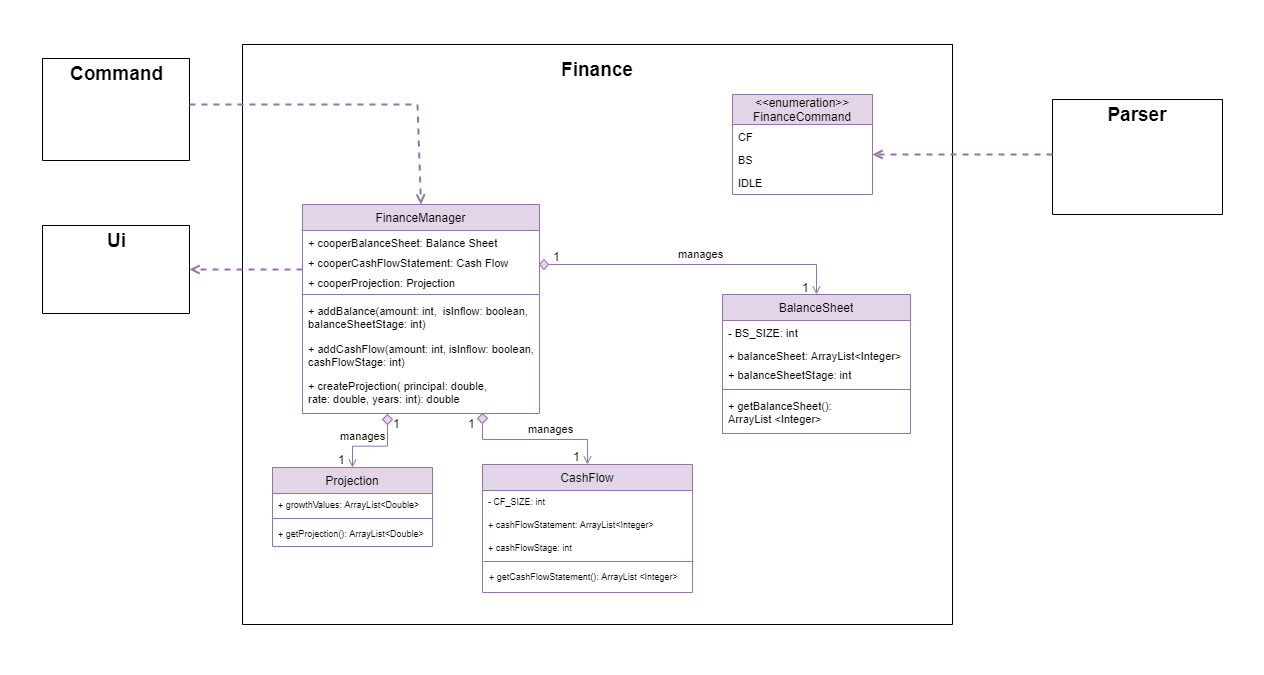

The diagram above was exported from draw.io. Its source (the exported page's mxGraphModel, read from the mxfile embedded in the PNG):
<mxGraphModel dx="3730" dy="2530" grid="0" gridSize="10" guides="1" tooltips="1" connect="1" arrows="1" fold="1" page="1" pageScale="1" pageWidth="1920" pageHeight="1200" math="0" shadow="0">
  <root>
    <mxCell id="WIyWlLk6GJQsqaUBKTNV-0" />
    <mxCell id="WIyWlLk6GJQsqaUBKTNV-1" parent="WIyWlLk6GJQsqaUBKTNV-0" />
    <mxCell id="FQBrsEWUbcaAqMbBcSjh-3" value="" style="rounded=0;whiteSpace=wrap;html=1;fontSize=11;strokeColor=#FFFFFF;" vertex="1" parent="WIyWlLk6GJQsqaUBKTNV-1">
      <mxGeometry x="-1560" y="-904" width="1263" height="674" as="geometry" />
    </mxCell>
    <mxCell id="zkfFHV4jXpPFQw0GAbJ--0" value="FinanceManager" style="swimlane;fontStyle=0;align=center;verticalAlign=top;childLayout=stackLayout;horizontal=1;startSize=26;horizontalStack=0;resizeParent=1;resizeLast=0;collapsible=1;marginBottom=0;rounded=0;shadow=0;strokeWidth=1;fillColor=#e1d5e7;strokeColor=#9673a6;" parent="WIyWlLk6GJQsqaUBKTNV-1" vertex="1">
      <mxGeometry x="-1258" y="-700" width="237" height="209" as="geometry">
        <mxRectangle x="230" y="140" width="160" height="26" as="alternateBounds" />
      </mxGeometry>
    </mxCell>
    <mxCell id="zkfFHV4jXpPFQw0GAbJ--1" value="+ cooperBalanceSheet: Balance Sheet" style="text;align=left;verticalAlign=top;spacingLeft=4;spacingRight=4;overflow=hidden;rotatable=0;points=[[0,0.5],[1,0.5]];portConstraint=eastwest;fontSize=11;" parent="zkfFHV4jXpPFQw0GAbJ--0" vertex="1">
      <mxGeometry y="26" width="237" height="20" as="geometry" />
    </mxCell>
    <mxCell id="zkfFHV4jXpPFQw0GAbJ--2" value="+ cooperCashFlowStatement: Cash Flow" style="text;align=left;verticalAlign=top;spacingLeft=4;spacingRight=4;overflow=hidden;rotatable=0;points=[[0,0.5],[1,0.5]];portConstraint=eastwest;rounded=0;shadow=0;html=0;fontSize=11;" parent="zkfFHV4jXpPFQw0GAbJ--0" vertex="1">
      <mxGeometry y="46" width="237" height="20" as="geometry" />
    </mxCell>
    <mxCell id="zkfFHV4jXpPFQw0GAbJ--3" value="+ cooperProjection: Projection&#10;" style="text;align=left;verticalAlign=top;spacingLeft=4;spacingRight=4;overflow=hidden;rotatable=0;points=[[0,0.5],[1,0.5]];portConstraint=eastwest;rounded=0;shadow=0;html=0;fontSize=11;" parent="zkfFHV4jXpPFQw0GAbJ--0" vertex="1">
      <mxGeometry y="66" width="237" height="20" as="geometry" />
    </mxCell>
    <mxCell id="zkfFHV4jXpPFQw0GAbJ--4" value="" style="line;html=1;strokeWidth=1;align=left;verticalAlign=middle;spacingTop=-1;spacingLeft=3;spacingRight=3;rotatable=0;labelPosition=right;points=[];portConstraint=eastwest;fillColor=#e1d5e7;strokeColor=#9673a6;" parent="zkfFHV4jXpPFQw0GAbJ--0" vertex="1">
      <mxGeometry y="86" width="237" height="8" as="geometry" />
    </mxCell>
    <mxCell id="zkfFHV4jXpPFQw0GAbJ--5" value="+ addBalance(amount: int,  isInflow: boolean,&#10;balanceSheetStage: int)&#10;" style="text;align=left;verticalAlign=top;spacingLeft=4;spacingRight=4;overflow=hidden;rotatable=0;points=[[0,0.5],[1,0.5]];portConstraint=eastwest;fontSize=11;" parent="zkfFHV4jXpPFQw0GAbJ--0" vertex="1">
      <mxGeometry y="94" width="237" height="38" as="geometry" />
    </mxCell>
    <mxCell id="FQBrsEWUbcaAqMbBcSjh-2" value="+ addCashFlow(amount: int, isInflow: boolean,&#10;cashFlowStage: int)" style="text;strokeColor=none;fillColor=none;align=left;verticalAlign=top;spacingLeft=4;spacingRight=4;overflow=hidden;rotatable=0;points=[[0,0.5],[1,0.5]];portConstraint=eastwest;fontSize=11;" vertex="1" parent="zkfFHV4jXpPFQw0GAbJ--0">
      <mxGeometry y="132" width="237" height="37" as="geometry" />
    </mxCell>
    <mxCell id="FQBrsEWUbcaAqMbBcSjh-1" value="+ createProjection( principal: double, &#10;rate: double, years: int): double" style="text;strokeColor=none;fillColor=none;align=left;verticalAlign=top;spacingLeft=4;spacingRight=4;overflow=hidden;rotatable=0;points=[[0,0.5],[1,0.5]];portConstraint=eastwest;fontSize=11;" vertex="1" parent="zkfFHV4jXpPFQw0GAbJ--0">
      <mxGeometry y="169" width="237" height="40" as="geometry" />
    </mxCell>
    <mxCell id="zkfFHV4jXpPFQw0GAbJ--6" value="Projection" style="swimlane;fontStyle=0;align=center;verticalAlign=top;childLayout=stackLayout;horizontal=1;startSize=26;horizontalStack=0;resizeParent=1;resizeLast=0;collapsible=1;marginBottom=0;rounded=0;shadow=0;strokeWidth=1;fillColor=#e1d5e7;strokeColor=#9673a6;" parent="WIyWlLk6GJQsqaUBKTNV-1" vertex="1">
      <mxGeometry x="-1288" y="-437" width="160" height="79" as="geometry">
        <mxRectangle x="130" y="380" width="160" height="26" as="alternateBounds" />
      </mxGeometry>
    </mxCell>
    <mxCell id="zkfFHV4jXpPFQw0GAbJ--7" value="+ growthValues: ArrayList&lt;Double&gt;" style="text;align=left;verticalAlign=top;spacingLeft=4;spacingRight=4;overflow=hidden;rotatable=0;points=[[0,0.5],[1,0.5]];portConstraint=eastwest;fontSize=9;" parent="zkfFHV4jXpPFQw0GAbJ--6" vertex="1">
      <mxGeometry y="26" width="160" height="21" as="geometry" />
    </mxCell>
    <mxCell id="zkfFHV4jXpPFQw0GAbJ--9" value="" style="line;html=1;strokeWidth=1;align=left;verticalAlign=middle;spacingTop=-1;spacingLeft=3;spacingRight=3;rotatable=0;labelPosition=right;points=[];portConstraint=eastwest;fillColor=#e1d5e7;strokeColor=#9673a6;" parent="zkfFHV4jXpPFQw0GAbJ--6" vertex="1">
      <mxGeometry y="47" width="160" height="8" as="geometry" />
    </mxCell>
    <mxCell id="zkfFHV4jXpPFQw0GAbJ--10" value="+ getProjection(): ArrayList&lt;Double&gt;" style="text;align=left;verticalAlign=top;spacingLeft=4;spacingRight=4;overflow=hidden;rotatable=0;points=[[0,0.5],[1,0.5]];portConstraint=eastwest;fontStyle=0;fontSize=9;" parent="zkfFHV4jXpPFQw0GAbJ--6" vertex="1">
      <mxGeometry y="55" width="160" height="21" as="geometry" />
    </mxCell>
    <mxCell id="zkfFHV4jXpPFQw0GAbJ--13" value="CashFlow" style="swimlane;fontStyle=0;align=center;verticalAlign=top;childLayout=stackLayout;horizontal=1;startSize=26;horizontalStack=0;resizeParent=1;resizeLast=0;collapsible=1;marginBottom=0;rounded=0;shadow=0;strokeWidth=1;fillColor=#e1d5e7;strokeColor=#9673a6;" parent="WIyWlLk6GJQsqaUBKTNV-1" vertex="1">
      <mxGeometry x="-1078" y="-440" width="210" height="128" as="geometry">
        <mxRectangle x="340" y="380" width="170" height="26" as="alternateBounds" />
      </mxGeometry>
    </mxCell>
    <mxCell id="zkfFHV4jXpPFQw0GAbJ--14" value="- CF_SIZE: int" style="text;align=left;verticalAlign=top;spacingLeft=4;spacingRight=4;overflow=hidden;rotatable=0;points=[[0,0.5],[1,0.5]];portConstraint=eastwest;fontSize=9;" parent="zkfFHV4jXpPFQw0GAbJ--13" vertex="1">
      <mxGeometry y="26" width="210" height="23" as="geometry" />
    </mxCell>
    <mxCell id="Xv2R1rl_ql0hDww7SdaP-13" value="+ cashFlowStatement: ArrayList&lt;Integer&gt;" style="text;align=left;verticalAlign=top;spacingLeft=4;spacingRight=4;overflow=hidden;rotatable=0;points=[[0,0.5],[1,0.5]];portConstraint=eastwest;rounded=0;shadow=0;html=0;fontSize=9;" parent="zkfFHV4jXpPFQw0GAbJ--13" vertex="1">
      <mxGeometry y="49" width="210" height="23" as="geometry" />
    </mxCell>
    <mxCell id="Xv2R1rl_ql0hDww7SdaP-14" value="+ cashFlowStage: int" style="text;align=left;verticalAlign=top;spacingLeft=4;spacingRight=4;overflow=hidden;rotatable=0;points=[[0,0.5],[1,0.5]];portConstraint=eastwest;rounded=0;shadow=0;html=0;fontSize=9;" parent="zkfFHV4jXpPFQw0GAbJ--13" vertex="1">
      <mxGeometry y="72" width="210" height="22" as="geometry" />
    </mxCell>
    <mxCell id="Xv2R1rl_ql0hDww7SdaP-10" value="" style="endArrow=open;shadow=0;strokeWidth=1;rounded=0;endFill=1;edgeStyle=elbowEdgeStyle;elbow=vertical;startArrow=none;entryX=0.5;entryY=0;entryDx=0;entryDy=0;fillColor=#e1d5e7;strokeColor=#9673a6;" parent="zkfFHV4jXpPFQw0GAbJ--13" target="zkfFHV4jXpPFQw0GAbJ--13" edge="1">
      <mxGeometry x="0.5" y="41" relative="1" as="geometry">
        <mxPoint y="-50" as="sourcePoint" />
        <mxPoint x="72" as="targetPoint" />
        <mxPoint x="-40" y="32" as="offset" />
      </mxGeometry>
    </mxCell>
    <mxCell id="Xv2R1rl_ql0hDww7SdaP-11" value="1" style="resizable=0;align=right;verticalAlign=bottom;labelBackgroundColor=none;fontSize=12;" parent="Xv2R1rl_ql0hDww7SdaP-10" connectable="0" vertex="1">
      <mxGeometry x="1" relative="1" as="geometry">
        <mxPoint x="-7" as="offset" />
      </mxGeometry>
    </mxCell>
    <mxCell id="Xv2R1rl_ql0hDww7SdaP-12" value="manages" style="text;html=1;resizable=0;points=[];;align=center;verticalAlign=middle;labelBackgroundColor=none;rounded=0;shadow=0;strokeWidth=1;fontSize=11;" parent="Xv2R1rl_ql0hDww7SdaP-10" vertex="1" connectable="0">
      <mxGeometry x="0.5" y="49" relative="1" as="geometry">
        <mxPoint x="-25" y="38" as="offset" />
      </mxGeometry>
    </mxCell>
    <mxCell id="zkfFHV4jXpPFQw0GAbJ--17" value="BalanceSheet" style="swimlane;fontStyle=0;align=center;verticalAlign=top;childLayout=stackLayout;horizontal=1;startSize=26;horizontalStack=0;resizeParent=1;resizeLast=0;collapsible=1;marginBottom=0;rounded=0;shadow=0;strokeWidth=1;fillColor=#e1d5e7;strokeColor=#9673a6;" parent="WIyWlLk6GJQsqaUBKTNV-1" vertex="1">
      <mxGeometry x="-838" y="-610" width="188" height="139" as="geometry">
        <mxRectangle x="550" y="140" width="160" height="26" as="alternateBounds" />
      </mxGeometry>
    </mxCell>
    <mxCell id="zkfFHV4jXpPFQw0GAbJ--18" value="- BS_SIZE: int" style="text;align=left;verticalAlign=top;spacingLeft=4;spacingRight=4;overflow=hidden;rotatable=0;points=[[0,0.5],[1,0.5]];portConstraint=eastwest;fontSize=11;" parent="zkfFHV4jXpPFQw0GAbJ--17" vertex="1">
      <mxGeometry y="26" width="188" height="23" as="geometry" />
    </mxCell>
    <mxCell id="zkfFHV4jXpPFQw0GAbJ--19" value="+ balanceSheet: ArrayList&lt;Integer&gt;" style="text;align=left;verticalAlign=top;spacingLeft=4;spacingRight=4;overflow=hidden;rotatable=0;points=[[0,0.5],[1,0.5]];portConstraint=eastwest;rounded=0;shadow=0;html=0;fontSize=11;" parent="zkfFHV4jXpPFQw0GAbJ--17" vertex="1">
      <mxGeometry y="49" width="188" height="19" as="geometry" />
    </mxCell>
    <mxCell id="zkfFHV4jXpPFQw0GAbJ--20" value="+ balanceSheetStage: int" style="text;align=left;verticalAlign=top;spacingLeft=4;spacingRight=4;overflow=hidden;rotatable=0;points=[[0,0.5],[1,0.5]];portConstraint=eastwest;rounded=0;shadow=0;html=0;fontSize=11;" parent="zkfFHV4jXpPFQw0GAbJ--17" vertex="1">
      <mxGeometry y="68" width="188" height="23" as="geometry" />
    </mxCell>
    <mxCell id="zkfFHV4jXpPFQw0GAbJ--23" value="" style="line;html=1;strokeWidth=1;align=left;verticalAlign=middle;spacingTop=-1;spacingLeft=3;spacingRight=3;rotatable=0;labelPosition=right;points=[];portConstraint=eastwest;fillColor=#e1d5e7;strokeColor=#9673a6;" parent="zkfFHV4jXpPFQw0GAbJ--17" vertex="1">
      <mxGeometry y="91" width="188" height="8" as="geometry" />
    </mxCell>
    <mxCell id="zkfFHV4jXpPFQw0GAbJ--24" value="+ getBalanceSheet(): &#10;ArrayList &lt;Integer&gt;" style="text;align=left;verticalAlign=top;spacingLeft=4;spacingRight=4;overflow=hidden;rotatable=0;points=[[0,0.5],[1,0.5]];portConstraint=eastwest;fontSize=11;" parent="zkfFHV4jXpPFQw0GAbJ--17" vertex="1">
      <mxGeometry y="99" width="188" height="37" as="geometry" />
    </mxCell>
    <mxCell id="zkfFHV4jXpPFQw0GAbJ--26" value="" style="endArrow=open;shadow=0;strokeWidth=1;rounded=0;endFill=1;edgeStyle=elbowEdgeStyle;elbow=vertical;startArrow=none;fillColor=#e1d5e7;strokeColor=#9673a6;exitX=0;exitY=0.5;exitDx=0;exitDy=0;" parent="WIyWlLk6GJQsqaUBKTNV-1" target="zkfFHV4jXpPFQw0GAbJ--17" edge="1" source="Xv2R1rl_ql0hDww7SdaP-1">
      <mxGeometry x="0.5" y="41" relative="1" as="geometry">
        <mxPoint x="-1028" y="-640" as="sourcePoint" />
        <mxPoint x="-868" y="-628" as="targetPoint" />
        <mxPoint x="-40" y="32" as="offset" />
        <Array as="points">
          <mxPoint x="-978" y="-640" />
        </Array>
      </mxGeometry>
    </mxCell>
    <mxCell id="zkfFHV4jXpPFQw0GAbJ--28" value="1" style="resizable=0;align=right;verticalAlign=bottom;labelBackgroundColor=none;fontSize=12;" parent="zkfFHV4jXpPFQw0GAbJ--26" connectable="0" vertex="1">
      <mxGeometry x="1" relative="1" as="geometry">
        <mxPoint x="-7" y="2" as="offset" />
      </mxGeometry>
    </mxCell>
    <mxCell id="zkfFHV4jXpPFQw0GAbJ--29" value="manages" style="text;html=1;resizable=0;points=[];;align=center;verticalAlign=middle;labelBackgroundColor=none;rounded=0;shadow=0;strokeWidth=1;fontSize=11;" parent="zkfFHV4jXpPFQw0GAbJ--26" vertex="1" connectable="0">
      <mxGeometry x="0.5" y="49" relative="1" as="geometry">
        <mxPoint x="-70" y="38" as="offset" />
      </mxGeometry>
    </mxCell>
    <mxCell id="Xv2R1rl_ql0hDww7SdaP-2" value="" style="endArrow=none;shadow=0;strokeWidth=1;rounded=0;endFill=1;edgeStyle=elbowEdgeStyle;elbow=vertical;" parent="WIyWlLk6GJQsqaUBKTNV-1" source="zkfFHV4jXpPFQw0GAbJ--0" target="Xv2R1rl_ql0hDww7SdaP-1" edge="1">
      <mxGeometry x="0.5" y="41" relative="1" as="geometry">
        <mxPoint x="-1028" y="-605" as="sourcePoint" />
        <mxPoint x="-900" y="-605" as="targetPoint" />
        <mxPoint x="-40" y="32" as="offset" />
      </mxGeometry>
    </mxCell>
    <mxCell id="Xv2R1rl_ql0hDww7SdaP-3" value="1" style="resizable=0;align=left;verticalAlign=bottom;labelBackgroundColor=none;fontSize=12;" parent="Xv2R1rl_ql0hDww7SdaP-2" connectable="0" vertex="1">
      <mxGeometry x="-1" relative="1" as="geometry">
        <mxPoint x="12" as="offset" />
      </mxGeometry>
    </mxCell>
    <mxCell id="Xv2R1rl_ql0hDww7SdaP-1" value="" style="rhombus;whiteSpace=wrap;html=1;fontSize=9;fillColor=#e1d5e7;strokeColor=#9673a6;" parent="WIyWlLk6GJQsqaUBKTNV-1" vertex="1">
      <mxGeometry x="-1021" y="-645" width="9" height="10" as="geometry" />
    </mxCell>
    <mxCell id="Xv2R1rl_ql0hDww7SdaP-18" value="" style="endArrow=open;shadow=0;strokeWidth=1;rounded=0;endFill=1;edgeStyle=elbowEdgeStyle;elbow=vertical;startArrow=none;entryX=0.5;entryY=0;entryDx=0;entryDy=0;fillColor=#e1d5e7;strokeColor=#9673a6;" parent="WIyWlLk6GJQsqaUBKTNV-1" source="Xv2R1rl_ql0hDww7SdaP-23" target="zkfFHV4jXpPFQw0GAbJ--6" edge="1">
      <mxGeometry x="0.5" y="41" relative="1" as="geometry">
        <mxPoint x="-1168" y="-510" as="sourcePoint" />
        <mxPoint x="-1096" y="-460" as="targetPoint" />
        <mxPoint x="-40" y="32" as="offset" />
      </mxGeometry>
    </mxCell>
    <mxCell id="Xv2R1rl_ql0hDww7SdaP-19" value="1" style="resizable=0;align=right;verticalAlign=bottom;labelBackgroundColor=none;fontSize=12;" parent="Xv2R1rl_ql0hDww7SdaP-18" connectable="0" vertex="1">
      <mxGeometry x="1" relative="1" as="geometry">
        <mxPoint x="-7" as="offset" />
      </mxGeometry>
    </mxCell>
    <mxCell id="Xv2R1rl_ql0hDww7SdaP-20" value="manages" style="text;html=1;resizable=0;points=[];;align=center;verticalAlign=middle;labelBackgroundColor=none;rounded=0;shadow=0;strokeWidth=1;fontSize=11;" parent="Xv2R1rl_ql0hDww7SdaP-18" vertex="1" connectable="0">
      <mxGeometry x="0.5" y="49" relative="1" as="geometry">
        <mxPoint x="-40" y="-12" as="offset" />
      </mxGeometry>
    </mxCell>
    <mxCell id="Xv2R1rl_ql0hDww7SdaP-22" value="" style="rhombus;whiteSpace=wrap;html=1;fontSize=9;fillColor=#e1d5e7;strokeColor=#9673a6;" parent="WIyWlLk6GJQsqaUBKTNV-1" vertex="1">
      <mxGeometry x="-1083" y="-491" width="10" height="10" as="geometry" />
    </mxCell>
    <mxCell id="Xv2R1rl_ql0hDww7SdaP-23" value="" style="rhombus;whiteSpace=wrap;html=1;fontSize=9;fillColor=#e1d5e7;strokeColor=#9673a6;" parent="WIyWlLk6GJQsqaUBKTNV-1" vertex="1">
      <mxGeometry x="-1178" y="-490" width="10" height="10" as="geometry" />
    </mxCell>
    <mxCell id="Xv2R1rl_ql0hDww7SdaP-30" value="&lt;&lt;enumeration&gt;&gt;&#10;FinanceCommand" style="swimlane;fontStyle=0;childLayout=stackLayout;horizontal=1;startSize=30;horizontalStack=0;resizeParent=1;resizeParentMax=0;resizeLast=0;collapsible=1;marginBottom=0;fontSize=12;fillColor=#e1d5e7;strokeColor=#9673a6;" parent="WIyWlLk6GJQsqaUBKTNV-1" vertex="1">
      <mxGeometry x="-828" y="-810" width="140" height="100" as="geometry" />
    </mxCell>
    <mxCell id="Xv2R1rl_ql0hDww7SdaP-32" value="CF" style="text;strokeColor=none;fillColor=none;align=left;verticalAlign=middle;spacingLeft=4;spacingRight=4;overflow=hidden;points=[[0,0.5],[1,0.5]];portConstraint=eastwest;rotatable=0;fontSize=11;" parent="Xv2R1rl_ql0hDww7SdaP-30" vertex="1">
      <mxGeometry y="30" width="140" height="25" as="geometry" />
    </mxCell>
    <mxCell id="Xv2R1rl_ql0hDww7SdaP-33" value="BS" style="text;strokeColor=none;fillColor=none;align=left;verticalAlign=middle;spacingLeft=4;spacingRight=4;overflow=hidden;points=[[0,0.5],[1,0.5]];portConstraint=eastwest;rotatable=0;fontSize=11;" parent="Xv2R1rl_ql0hDww7SdaP-30" vertex="1">
      <mxGeometry y="55" width="140" height="21" as="geometry" />
    </mxCell>
    <mxCell id="Xv2R1rl_ql0hDww7SdaP-34" value="IDLE" style="text;strokeColor=none;fillColor=none;align=left;verticalAlign=middle;spacingLeft=4;spacingRight=4;overflow=hidden;points=[[0,0.5],[1,0.5]];portConstraint=eastwest;rotatable=0;fontSize=11;" parent="Xv2R1rl_ql0hDww7SdaP-30" vertex="1">
      <mxGeometry y="76" width="140" height="24" as="geometry" />
    </mxCell>
    <mxCell id="Xv2R1rl_ql0hDww7SdaP-35" value="" style="swimlane;startSize=0;fontSize=9;" parent="WIyWlLk6GJQsqaUBKTNV-1" vertex="1">
      <mxGeometry x="-508" y="-805" width="170" height="115" as="geometry" />
    </mxCell>
    <mxCell id="Xv2R1rl_ql0hDww7SdaP-37" value="&lt;font size=&quot;1&quot;&gt;&lt;b style=&quot;font-size: 19px&quot;&gt;Parser&lt;/b&gt;&lt;/font&gt;" style="text;html=1;strokeColor=none;fillColor=none;align=center;verticalAlign=middle;whiteSpace=wrap;rounded=0;fontSize=9;" parent="Xv2R1rl_ql0hDww7SdaP-35" vertex="1">
      <mxGeometry x="55" width="60" height="30" as="geometry" />
    </mxCell>
    <mxCell id="Xv2R1rl_ql0hDww7SdaP-36" value="" style="swimlane;startSize=0;fontSize=9;" parent="WIyWlLk6GJQsqaUBKTNV-1" vertex="1">
      <mxGeometry x="-1318" y="-860" width="710" height="580" as="geometry" />
    </mxCell>
    <mxCell id="Xv2R1rl_ql0hDww7SdaP-44" value="&lt;b&gt;&lt;font style=&quot;font-size: 19px&quot;&gt;Finance&lt;/font&gt;&lt;/b&gt;" style="text;html=1;strokeColor=none;fillColor=none;align=center;verticalAlign=middle;whiteSpace=wrap;rounded=0;fontSize=14;" parent="Xv2R1rl_ql0hDww7SdaP-36" vertex="1">
      <mxGeometry x="325" y="10" width="60" height="30" as="geometry" />
    </mxCell>
    <mxCell id="Xv2R1rl_ql0hDww7SdaP-43" value="" style="endArrow=open;html=1;rounded=0;fontSize=14;elbow=vertical;dashed=1;fillColor=#e1d5e7;strokeColor=#9673a6;strokeWidth=2;endFill=0;" parent="Xv2R1rl_ql0hDww7SdaP-36" target="Xv2R1rl_ql0hDww7SdaP-45" edge="1">
      <mxGeometry width="50" height="50" relative="1" as="geometry">
        <mxPoint x="60" y="225" as="sourcePoint" />
        <mxPoint x="-60" y="225" as="targetPoint" />
      </mxGeometry>
    </mxCell>
    <mxCell id="Xv2R1rl_ql0hDww7SdaP-16" value="+ getCashFlowStatement(): ArrayList &lt;Integer&gt;" style="text;align=left;verticalAlign=top;spacingLeft=4;spacingRight=4;overflow=hidden;rotatable=0;points=[[0,0.5],[1,0.5]];portConstraint=eastwest;fontSize=9;" parent="Xv2R1rl_ql0hDww7SdaP-36" vertex="1">
      <mxGeometry x="241" y="521" width="210" height="26" as="geometry" />
    </mxCell>
    <mxCell id="Xv2R1rl_ql0hDww7SdaP-21" value="1" style="resizable=0;align=left;verticalAlign=bottom;labelBackgroundColor=none;fontSize=12;" parent="Xv2R1rl_ql0hDww7SdaP-36" connectable="0" vertex="1">
      <mxGeometry x="149" y="387" as="geometry" />
    </mxCell>
    <mxCell id="Xv2R1rl_ql0hDww7SdaP-17" value="1" style="resizable=0;align=left;verticalAlign=bottom;labelBackgroundColor=none;fontSize=12;" parent="Xv2R1rl_ql0hDww7SdaP-36" connectable="0" vertex="1">
      <mxGeometry x="224" y="387" as="geometry" />
    </mxCell>
    <mxCell id="Xv2R1rl_ql0hDww7SdaP-15" value="" style="endArrow=none;html=1;rounded=0;fontSize=9;fillColor=#e1d5e7;strokeColor=#9673a6;" parent="Xv2R1rl_ql0hDww7SdaP-36" edge="1">
      <mxGeometry width="50" height="50" relative="1" as="geometry">
        <mxPoint x="241" y="517" as="sourcePoint" />
        <mxPoint x="451" y="517" as="targetPoint" />
        <Array as="points" />
      </mxGeometry>
    </mxCell>
    <mxCell id="Xv2R1rl_ql0hDww7SdaP-38" value="" style="endArrow=open;dashed=1;html=1;rounded=0;fontSize=14;startArrow=none;endFill=0;fillColor=#e1d5e7;strokeColor=#9673a6;strokeWidth=2;" parent="WIyWlLk6GJQsqaUBKTNV-1" edge="1">
      <mxGeometry width="50" height="50" relative="1" as="geometry">
        <mxPoint x="-508" y="-750" as="sourcePoint" />
        <mxPoint x="-688" y="-750" as="targetPoint" />
      </mxGeometry>
    </mxCell>
    <mxCell id="Xv2R1rl_ql0hDww7SdaP-45" value="" style="swimlane;startSize=0;fontSize=19;" parent="WIyWlLk6GJQsqaUBKTNV-1" vertex="1">
      <mxGeometry x="-1518" y="-679" width="147" height="88" as="geometry" />
    </mxCell>
    <mxCell id="Xv2R1rl_ql0hDww7SdaP-46" value="&lt;b&gt;Ui&lt;/b&gt;" style="text;html=1;align=center;verticalAlign=middle;resizable=0;points=[];autosize=1;strokeColor=none;fillColor=none;fontSize=19;" parent="Xv2R1rl_ql0hDww7SdaP-45" vertex="1">
      <mxGeometry x="58.5" width="30" height="30" as="geometry" />
    </mxCell>
    <mxCell id="Xv2R1rl_ql0hDww7SdaP-47" value="" style="swimlane;startSize=0;fontSize=19;" parent="WIyWlLk6GJQsqaUBKTNV-1" vertex="1">
      <mxGeometry x="-1518" y="-846" width="147" height="102" as="geometry" />
    </mxCell>
    <mxCell id="Xv2R1rl_ql0hDww7SdaP-48" value="&lt;b&gt;Command&lt;/b&gt;" style="text;html=1;align=center;verticalAlign=middle;resizable=0;points=[];autosize=1;strokeColor=none;fillColor=none;fontSize=19;" parent="Xv2R1rl_ql0hDww7SdaP-47" vertex="1">
      <mxGeometry x="18.5" width="110" height="30" as="geometry" />
    </mxCell>
    <mxCell id="Xv2R1rl_ql0hDww7SdaP-49" value="" style="endArrow=open;html=1;rounded=0;dashed=1;fontSize=19;strokeWidth=2;elbow=vertical;entryX=0.5;entryY=0;entryDx=0;entryDy=0;fillColor=#e1d5e7;strokeColor=#9673a6;endFill=0;" parent="WIyWlLk6GJQsqaUBKTNV-1" target="zkfFHV4jXpPFQw0GAbJ--0" edge="1">
      <mxGeometry width="50" height="50" relative="1" as="geometry">
        <mxPoint x="-1371" y="-800" as="sourcePoint" />
        <mxPoint x="-1321" y="-850" as="targetPoint" />
        <Array as="points">
          <mxPoint x="-1143" y="-800" />
        </Array>
      </mxGeometry>
    </mxCell>
  </root>
</mxGraphModel>